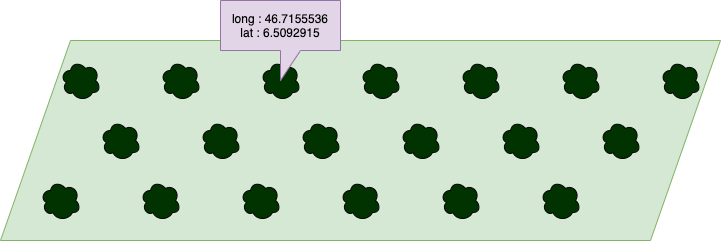

The diagram above was exported from draw.io. Its source (the exported page's mxGraphModel, read from the mxfile embedded in the PNG):
<mxGraphModel dx="541" dy="358" grid="1" gridSize="10" guides="1" tooltips="1" connect="1" arrows="1" fold="1" page="1" pageScale="1" pageWidth="827" pageHeight="1169" math="0" shadow="0">
  <root>
    <mxCell id="0" />
    <mxCell id="1" parent="0" />
    <mxCell id="kjBM6umzzHcF3R_1nvNH-2" value="" style="shape=parallelogram;perimeter=parallelogramPerimeter;whiteSpace=wrap;html=1;fixedSize=1;size=70;fillColor=#d5e8d4;strokeColor=#82b366;" parent="1" vertex="1">
      <mxGeometry x="40" y="200" width="720" height="200" as="geometry" />
    </mxCell>
    <mxCell id="dxaZQkEXJDE_6F0DtGou-1" value="" style="ellipse;shape=cloud;whiteSpace=wrap;html=1;fillColor=#003300;" vertex="1" parent="1">
      <mxGeometry x="80" y="340" width="40" height="40" as="geometry" />
    </mxCell>
    <mxCell id="dxaZQkEXJDE_6F0DtGou-2" value="" style="ellipse;shape=cloud;whiteSpace=wrap;html=1;fillColor=#003300;" vertex="1" parent="1">
      <mxGeometry x="140" y="280" width="40" height="40" as="geometry" />
    </mxCell>
    <mxCell id="dxaZQkEXJDE_6F0DtGou-3" value="" style="ellipse;shape=cloud;whiteSpace=wrap;html=1;fillColor=#003300;" vertex="1" parent="1">
      <mxGeometry x="200" y="220" width="40" height="40" as="geometry" />
    </mxCell>
    <mxCell id="dxaZQkEXJDE_6F0DtGou-4" value="" style="ellipse;shape=cloud;whiteSpace=wrap;html=1;fillColor=#003300;" vertex="1" parent="1">
      <mxGeometry x="180" y="340" width="40" height="40" as="geometry" />
    </mxCell>
    <mxCell id="dxaZQkEXJDE_6F0DtGou-5" value="" style="ellipse;shape=cloud;whiteSpace=wrap;html=1;fillColor=#003300;" vertex="1" parent="1">
      <mxGeometry x="240" y="280" width="40" height="40" as="geometry" />
    </mxCell>
    <mxCell id="dxaZQkEXJDE_6F0DtGou-6" value="" style="ellipse;shape=cloud;whiteSpace=wrap;html=1;fillColor=#003300;" vertex="1" parent="1">
      <mxGeometry x="300" y="220" width="40" height="40" as="geometry" />
    </mxCell>
    <mxCell id="dxaZQkEXJDE_6F0DtGou-7" value="" style="ellipse;shape=cloud;whiteSpace=wrap;html=1;fillColor=#003300;" vertex="1" parent="1">
      <mxGeometry x="280" y="340" width="40" height="40" as="geometry" />
    </mxCell>
    <mxCell id="dxaZQkEXJDE_6F0DtGou-8" value="" style="ellipse;shape=cloud;whiteSpace=wrap;html=1;fillColor=#003300;" vertex="1" parent="1">
      <mxGeometry x="340" y="280" width="40" height="40" as="geometry" />
    </mxCell>
    <mxCell id="dxaZQkEXJDE_6F0DtGou-9" value="" style="ellipse;shape=cloud;whiteSpace=wrap;html=1;fillColor=#003300;" vertex="1" parent="1">
      <mxGeometry x="400" y="220" width="40" height="40" as="geometry" />
    </mxCell>
    <mxCell id="dxaZQkEXJDE_6F0DtGou-10" value="" style="ellipse;shape=cloud;whiteSpace=wrap;html=1;fillColor=#003300;" vertex="1" parent="1">
      <mxGeometry x="380" y="340" width="40" height="40" as="geometry" />
    </mxCell>
    <mxCell id="dxaZQkEXJDE_6F0DtGou-11" value="" style="ellipse;shape=cloud;whiteSpace=wrap;html=1;fillColor=#003300;" vertex="1" parent="1">
      <mxGeometry x="440" y="280" width="40" height="40" as="geometry" />
    </mxCell>
    <mxCell id="dxaZQkEXJDE_6F0DtGou-12" value="" style="ellipse;shape=cloud;whiteSpace=wrap;html=1;fillColor=#003300;" vertex="1" parent="1">
      <mxGeometry x="500" y="220" width="40" height="40" as="geometry" />
    </mxCell>
    <mxCell id="dxaZQkEXJDE_6F0DtGou-13" value="" style="ellipse;shape=cloud;whiteSpace=wrap;html=1;fillColor=#003300;" vertex="1" parent="1">
      <mxGeometry x="100" y="220" width="40" height="40" as="geometry" />
    </mxCell>
    <mxCell id="dxaZQkEXJDE_6F0DtGou-14" value="" style="ellipse;shape=cloud;whiteSpace=wrap;html=1;fillColor=#003300;" vertex="1" parent="1">
      <mxGeometry x="480" y="340" width="40" height="40" as="geometry" />
    </mxCell>
    <mxCell id="dxaZQkEXJDE_6F0DtGou-15" value="" style="ellipse;shape=cloud;whiteSpace=wrap;html=1;fillColor=#003300;" vertex="1" parent="1">
      <mxGeometry x="540" y="280" width="40" height="40" as="geometry" />
    </mxCell>
    <mxCell id="dxaZQkEXJDE_6F0DtGou-16" value="" style="ellipse;shape=cloud;whiteSpace=wrap;html=1;fillColor=#003300;" vertex="1" parent="1">
      <mxGeometry x="600" y="220" width="40" height="40" as="geometry" />
    </mxCell>
    <mxCell id="dxaZQkEXJDE_6F0DtGou-17" value="" style="ellipse;shape=cloud;whiteSpace=wrap;html=1;fillColor=#003300;" vertex="1" parent="1">
      <mxGeometry x="580" y="340" width="40" height="40" as="geometry" />
    </mxCell>
    <mxCell id="dxaZQkEXJDE_6F0DtGou-18" value="" style="ellipse;shape=cloud;whiteSpace=wrap;html=1;fillColor=#003300;" vertex="1" parent="1">
      <mxGeometry x="640" y="280" width="40" height="40" as="geometry" />
    </mxCell>
    <mxCell id="dxaZQkEXJDE_6F0DtGou-19" value="" style="ellipse;shape=cloud;whiteSpace=wrap;html=1;fillColor=#003300;" vertex="1" parent="1">
      <mxGeometry x="700" y="220" width="40" height="40" as="geometry" />
    </mxCell>
    <mxCell id="dxaZQkEXJDE_6F0DtGou-21" value="long : 46.7155536&lt;br&gt;lat : 6.5092915" style="shape=callout;whiteSpace=wrap;html=1;perimeter=calloutPerimeter;fillColor=#e1d5e7;strokeColor=#9673a6;" vertex="1" parent="1">
      <mxGeometry x="260" y="160" width="120" height="80" as="geometry" />
    </mxCell>
  </root>
</mxGraphModel>